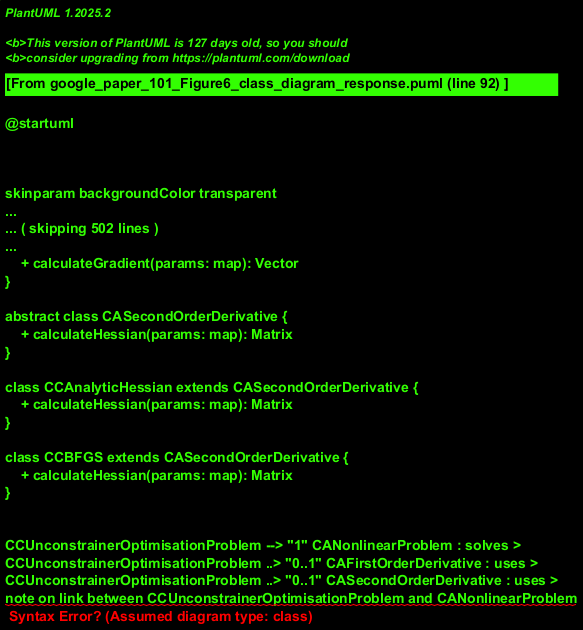

The diagram above was rendered by PlantUML. Its source (embedded in the PNG):
@startuml
!theme materia
title Class Diagram for Optimization Framework

package "State Pattern Related" <<Rectangle>> {
    abstract class CAEvaluationFunction {
        + evaluate(params: map): double
        # problem: CANonlinearProblem
    }
    note right of CAEvaluationFunction::problem
        Reference back to the context (CANonlinearProblem),
        as often seen in State Pattern.
        Multiplicity assumed 0..1 (optional reference).
    end note

    class CCUserEvaluationFunction extends CAEvaluationFunction {
        + evaluate(params: map): double
    }

    abstract class CANonlinearProblem {
        # evaluationFunction: CAEvaluationFunction
        + solve()
        + getEvaluationFunction(): CAEvaluationFunction
        + setEvaluationFunction(func: CAEvaluationFunction)
    }
    note left of CANonlinearProblem::evaluationFunction
        Context (Problem) holds a reference to the State (EvaluationFunction).
        Composition relationship, multiplicity assumed 1.
    end note

    class CCNonlinearProblem extends CANonlinearProblem {
    }

    class CCNonlinearLeastSquareProblem extends CANonlinearProblem {
    }

    CANonlinearProblem "1" *--> "1" CAEvaluationFunction : uses >
    CAEvaluationFunction "0..1" o--> "1" CANonlinearProblem : context <
    note on link
        The image shows a black diamond (composition) from CANonlinearProblem to CAEvaluationFunction,
        and a white diamond (aggregation) from CAEvaluationFunction to CANonlinearProblem.
        This is interpreted as:
        1. Problem *composes* an EvaluationFunction (State).
        2. EvaluationFunction *references* its Problem (Context).
    end note
}
note "State pattern" as N1
N1 .. CANonlinearProblem
N1 .. CAEvaluationFunction


class CCUnconstrainerOptimisationProblem {
    - firstOrderDerivative: CAFirstOrderDerivative
    - secondOrderDerivative: CASecondOrderDerivative
    - problem: CANonlinearProblem
    + solveProblem(problem: CANonlinearProblem): Solution
    + setDerivativeMethods(fod: CAFirstOrderDerivative, sod: CASecondOrderDerivative)
}
note right of CCUnconstrainerOptimisationProblem
    Represents an algorithm or solver for unconstrained problems.
    It uses a problem instance and derivative calculation methods.
end note

abstract class CAFirstOrderDerivative {
    + calculateGradient(params: map): Vector
}

class CCAnalyticJacobian extends CAFirstOrderDerivative {
    + calculateGradient(params: map): Vector
}

class CCFiniteDifferences extends CAFirstOrderDerivative {
    + calculateGradient(params: map): Vector
}

abstract class CASecondOrderDerivative {
    + calculateHessian(params: map): Matrix
}

class CCAnalyticHessian extends CASecondOrderDerivative {
    + calculateHessian(params: map): Matrix
}

class CCBFGS extends CASecondOrderDerivative {
    + calculateHessian(params: map): Matrix
}


CCUnconstrainerOptimisationProblem --> "1" CANonlinearProblem : solves >
CCUnconstrainerOptimisationProblem ..> "0..1" CAFirstOrderDerivative : uses >
CCUnconstrainerOptimisationProblem ..> "0..1" CASecondOrderDerivative : uses >
note on link between CCUnconstrainerOptimisationProblem and CANonlinearProblem
  A solver operates on a specific problem instance.
  Multiplicity assumed 1 for the problem.
end note
note on link between CCUnconstrainerOptimisationProblem and CAFirstOrderDerivative
  A solver might use a first-order derivative.
  Multiplicity assumed 0..1 (optional).
end note
note on link between CCUnconstrainerOptimisationProblem and CASecondOrderDerivative
  A solver might use a second-order derivative.
  Multiplicity assumed 0..1 (optional).
end note

@enduml